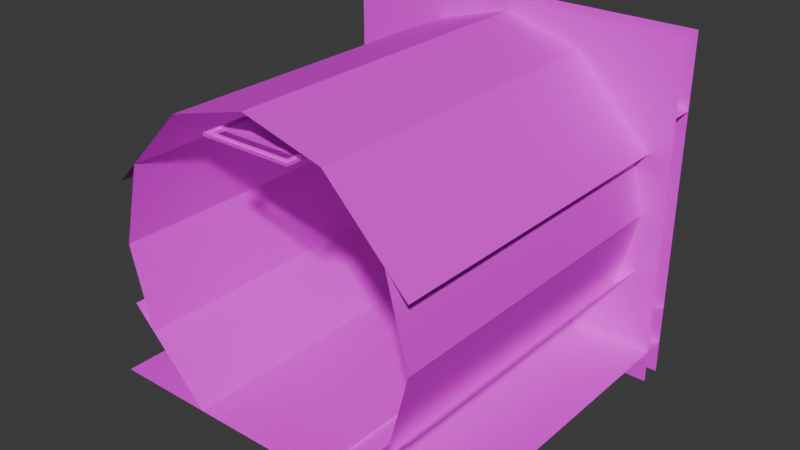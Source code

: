 # Source: uq_tunnels_deadend.blend  (saved by Blender 4.5.90; exported with 4.5.12 LTS)
import bpy
from mathutils import Matrix  # noqa: F401  (used for matrix-valued properties, if any)

bpy.ops.wm.read_factory_settings(use_empty=True)
scene = bpy.context.scene
scene.name = 'Scene'

# ---- images (referenced by path relative to the original .blend; pixels are not part of the script)
import os
ASSET_DIR = os.environ.get("B2B_ASSET_DIR", "")  # directory of the original .blend (textures are referenced by path, not embedded)
HERE = os.path.dirname(os.path.abspath(__file__))  # packed textures are extracted next to this script under _unpacked/

def load_image(name, relpath, width, height, colorspace="sRGB"):
    """Load a texture the original file referenced (path relative to the .blend, or extracted next to this script)."""
    p = next((c for c in (os.path.join(HERE, relpath), os.path.join(ASSET_DIR, relpath)) if relpath and os.path.exists(c)), "")
    if p:
        img = bpy.data.images.load(p, check_existing=True)
        img.name = name
    else:  # same state as the original file: an image datablock whose file is absent (Cycles renders it pink)
        img = bpy.data.images.new(name, width, height)
        img.source = "FILE"
        img.filepath = "//" + (relpath or name)
    img.colorspace_settings.name = colorspace
    return img
img_concretefloor_jpg = load_image('concretefloor.jpg', 'concretefloor.jpg', 1024, 1024, 'sRGB')
img_maintenance_lm_png = load_image('maintenance_lm.png', 'maintenance_lm.png', 1024, 1024, 'Non-Color')
img_metal3_jpg = load_image('metal3.jpg', 'metal3.jpg', 1024, 1024, 'sRGB')
img_dirtymetal_jpg = load_image('dirtymetal.jpg', 'dirtymetal.jpg', 1024, 1024, 'sRGB')

# ---- materials (node trees are filled in below, after node groups)
mat_concretefloor = bpy.data.materials.new('concretefloor')
mat_metal3 = bpy.data.materials.new('metal3')
mat_dirtymetal = bpy.data.materials.new('dirtymetal')

# ---- material node trees
mat_concretefloor.use_nodes = True; mat_concretefloor.node_tree.nodes.clear()
_N = mat_concretefloor.node_tree.nodes; _L = mat_concretefloor.node_tree.links
n0 = _N.new('ShaderNodeOutputMaterial'); n0.name = 'Material Output'; n0.location = (600, 0)
n1 = _N.new('ShaderNodeBsdfPrincipled'); n1.name = 'Principled BSDF'; n1.location = (350, 0)
n2 = _N.new('ShaderNodeTexImage'); n2.name = 'Image Texture'; n2.location = (-600, 100)
n2.image = img_concretefloor_jpg
n3 = _N.new('ShaderNodeTexImage'); n3.name = 'Image Texture.001'; n3.location = (-600, 300)
n3.image = img_maintenance_lm_png
_L.new(n1.outputs[0], n0.inputs[0])
_L.new(n2.outputs[0], n1.inputs[0])
n0.is_active_output = True
mat_metal3.use_nodes = True; mat_metal3.node_tree.nodes.clear()
_N = mat_metal3.node_tree.nodes; _L = mat_metal3.node_tree.links
n0 = _N.new('ShaderNodeOutputMaterial'); n0.name = 'Material Output'; n0.location = (600, 0)
n1 = _N.new('ShaderNodeBsdfPrincipled'); n1.name = 'Principled BSDF'; n1.location = (350, 0)
n2 = _N.new('ShaderNodeTexImage'); n2.name = 'Image Texture'; n2.location = (-600, 100)
n2.image = img_metal3_jpg
n3 = _N.new('ShaderNodeTexImage'); n3.name = 'Image Texture.001'; n3.location = (-600, 300)
n3.image = img_maintenance_lm_png
_L.new(n1.outputs[0], n0.inputs[0])
_L.new(n2.outputs[0], n1.inputs[0])
n0.is_active_output = True
mat_dirtymetal.use_nodes = True; mat_dirtymetal.node_tree.nodes.clear()
_N = mat_dirtymetal.node_tree.nodes; _L = mat_dirtymetal.node_tree.links
n0 = _N.new('ShaderNodeOutputMaterial'); n0.name = 'Material Output'; n0.location = (600, 0)
n1 = _N.new('ShaderNodeBsdfPrincipled'); n1.name = 'Principled BSDF'; n1.location = (350, 0)
n2 = _N.new('ShaderNodeTexImage'); n2.name = 'Image Texture'; n2.location = (-600, 100)
n2.image = img_dirtymetal_jpg
n3 = _N.new('ShaderNodeTexImage'); n3.name = 'Image Texture.001'; n3.location = (-600, 300)
n3.image = img_maintenance_lm_png
_L.new(n1.outputs[0], n0.inputs[0])
_L.new(n2.outputs[0], n1.inputs[0])
n0.is_active_output = True

# ---- world
world_world = bpy.data.worlds.new('World'); scene.world = world_world
world_world.use_nodes = True; world_world.node_tree.nodes.clear()
_N = world_world.node_tree.nodes; _L = world_world.node_tree.links
n0 = _N.new('ShaderNodeOutputWorld'); n0.name = 'World Output'; n0.location = (300, 300)
n1 = _N.new('ShaderNodeBackground'); n1.name = 'Background'; n1.location = (10, 300)
n1.inputs[0].default_value = (0.05088, 0.05088, 0.05088, 1.0)
_L.new(n1.outputs[0], n0.inputs[0])
n0.is_active_output = True
world_world.color = (0.05088, 0.05088, 0.05088)
world_world.sun_shadow_jitter_overblur = 0.0

# ---- meshes
me_concretefloor_0 = bpy.data.meshes.new('concretefloor_0')
me_concretefloor_0.from_pydata([(-1.6, 1.6, -1.25), (1.6, 1.6, -1.25), (1.6, -1.6, -1.25), (-1.6, -1.6, -1.25), (1.6, 1.4, 1.55), (1.6, 1.4, 0.8929), (1.6, 1.6, 0.8929), (1.046, 1.4, 1.051), (1.046, 1.6, 1.051), (0.63, 1.4, 1.17), (1.141, 1.6, 0.6591), (0.63, 1.6, 1.17), (1.141, 1.4, 0.6591), (0.0, 1.4, 1.55), (0.0, 1.4, 1.35), (-1.6, 1.4, 0.8929), (-1.6, 1.4, 1.55), (0.0, 1.6, 1.35), (-1.6, 1.6, 0.8929), (-1.046, 1.6, 1.051), (-1.046, 1.4, 1.051), (-0.63, 1.4, 1.17), (-0.63, 1.6, 1.17), (-1.141, 1.6, 0.6591), (-1.141, 1.4, 0.6591), (1.6, 1.4, -1.55), (1.6, 1.6, -0.8929), (1.6, 1.4, -0.8929), (1.046, 1.4, -1.051), (1.3, 1.4, 5.96e-08), (1.6, 1.4, 5.96e-08), (1.046, 1.6, -1.051), (1.3, 1.6, 5.96e-08), (0.63, 1.6, -1.17), (1.141, 1.6, -0.6591), (1.141, 1.4, -0.6591), (0.63, 1.4, -1.17), (0.0, 1.4, -1.55), (-1.6, 1.4, -1.55), (-1.6, 1.4, -0.8929), (-1.6, 1.6, -0.8929), (0.0, 1.6, -1.35), (0.0, 1.4, -1.35), (-1.6, 1.4, 5.96e-08), (-1.3, 1.6, 5.96e-08), (-1.046, 1.6, -1.051), (-1.046, 1.4, -1.051), (-1.3, 1.4, 5.96e-08), (-1.141, 1.4, -0.6591), (-1.141, 1.6, -0.6591), (-0.63, 1.6, -1.17), (-0.63, 1.4, -1.17), (1.6, 1.6, 1.55), (1.6, 1.6, -1.55), (-1.6, 1.6, -1.55), (-1.6, 1.6, 1.55)], [], [(49, 48, 51, 50), (47, 43, 39, 46), (13, 16, 15, 14), (20, 15, 43, 47), (52, 55, 54, 53), (12, 7, 9), (33, 36, 35, 34), (37, 25, 27, 42), (41, 42, 27, 26), (44, 47, 46, 45), (21, 20, 24), (10, 12, 9, 11), (42, 39, 38, 37), (6, 5, 14, 17), (29, 30, 5, 7), (19, 20, 47, 44), (36, 28, 35), (40, 39, 42, 41), (14, 5, 4, 13), (17, 14, 15, 18), (28, 27, 30, 29), (32, 29, 7, 8), (48, 46, 51), (22, 21, 24, 23), (0, 3, 2, 1), (31, 28, 29, 32)])
_uv = me_concretefloor_0.uv_layers.new(name='DiffuseUVMap')
_uv.uv.foreach_set('vector', [0.2869, 6.0, 0.2869, 5.875, 0.6063, 5.875, 0.6063, 6.0, 0.1875, 2.75, 1.192e-07, 2.75, 1.192e-07, 2.192, 0.3461, 2.093, 1.0, 2.75, 1.192e-07, 2.75, 1.192e-07, 2.339, 1.0, 2.625, 0.3461, 2.438, 1.192e-07, 2.339, 1.192e-07, 1.781, 0.1875, 1.781, 1.0, 2.75, -1.0, 2.75, -1.0, 0.8125, 1.0, 0.8125, 0.7131, 2.193, 0.6539, 2.438, 0.3937, 2.513, 0.3938, 6.0, 0.3937, 5.875, 0.7131, 5.875, 0.7131, 6.0, 1.192e-07, 1.781, 1.0, 1.781, 1.0, 2.192, 1.192e-07, 1.906, 1.192e-07, 6.0, 1.192e-07, 5.875, 1.0, 5.875, 1.0, 6.0, 5.0, 2.75, 4.875, 2.75, 4.875, 2.093, 5.0, 2.093, 0.6063, 2.513, 0.3461, 2.438, 0.2869, 2.193, 0.7131, 6.0, 0.7131, 5.875, 0.3937, 5.875, 0.3938, 6.0, 1.0, 1.906, 1.192e-07, 2.192, 1.192e-07, 1.781, 1.0, 1.781, 1.0, 6.0, 1.0, 5.875, 1.192e-07, 5.875, 1.192e-07, 6.0, 0.8125, 1.781, 1.0, 1.781, 1.0, 2.339, 0.6539, 2.438, 5.0, 2.438, 4.875, 2.438, 4.875, 1.781, 5.0, 1.781, 0.3937, 2.019, 0.6539, 2.093, 0.7131, 2.338, 1.192e-07, 6.0, 1.192e-07, 5.875, 1.0, 5.875, 1.0, 6.0, 1.192e-07, 2.625, 1.0, 2.339, 1.0, 2.75, 1.192e-07, 2.75, 1.0, 6.0, 1.0, 5.875, 1.192e-07, 5.875, 1.192e-07, 6.0, 0.6539, 2.093, 1.0, 2.192, 1.0, 2.75, 0.8125, 2.75, 5.0, 1.781, 4.875, 1.781, 4.875, 2.438, 5.0, 2.438, 0.2869, 2.338, 0.3461, 2.093, 0.6063, 2.019, 0.6063, 6.0, 0.6063, 5.875, 0.2869, 5.875, 0.2869, 6.0, -1.0, 2.0, -1.0, 0.0, 1.0, 0.0, 1.0, 2.0, 5.0, 2.093, 4.875, 2.093, 4.875, 2.75, 5.0, 2.75])
_ca = me_concretefloor_0.color_attributes.new('LightmapColor', 'FLOAT_COLOR', 'POINT')
_ca.data.foreach_set('color', [1.0, 1.0, 1.0, 1.0, 1.0, 1.0, 1.0, 1.0, 1.0, 1.0, 1.0, 1.0, 1.0, 1.0, 1.0, 1.0, 1.0, 1.0, 1.0, 1.0, 1.0, 1.0, 1.0, 1.0, 1.0, 1.0, 1.0, 1.0, 1.0, 1.0, 1.0, 1.0, 1.0, 1.0, 1.0, 1.0, 1.0, 1.0, 1.0, 1.0, 1.0, 1.0, 1.0, 1.0, 1.0, 1.0, 1.0, 1.0, 1.0, 1.0, 1.0, 1.0, 1.0, 1.0, 1.0, 1.0, 1.0, 1.0, 1.0, 1.0, 1.0, 1.0, 1.0, 1.0, 1.0, 1.0, 1.0, 1.0, 1.0, 1.0, 1.0, 1.0, 1.0, 1.0, 1.0, 1.0, 1.0, 1.0, 1.0, 1.0, 1.0, 1.0, 1.0, 1.0, 1.0, 1.0, 1.0, 1.0, 1.0, 1.0, 1.0, 1.0, 1.0, 1.0, 1.0, 1.0, 1.0, 1.0, 1.0, 1.0, 1.0, 1.0, 1.0, 1.0, 1.0, 1.0, 1.0, 1.0, 1.0, 1.0, 1.0, 1.0, 1.0, 1.0, 1.0, 1.0, 1.0, 1.0, 1.0, 1.0, 1.0, 1.0, 1.0, 1.0, 1.0, 1.0, 1.0, 1.0, 1.0, 1.0, 1.0, 1.0, 1.0, 1.0, 1.0, 1.0, 1.0, 1.0, 1.0, 1.0, 1.0, 1.0, 1.0, 1.0, 1.0, 1.0, 1.0, 1.0, 1.0, 1.0, 1.0, 1.0, 1.0, 1.0, 1.0, 1.0, 1.0, 1.0, 1.0, 1.0, 1.0, 1.0, 1.0, 1.0, 1.0, 1.0, 1.0, 1.0, 1.0, 1.0, 1.0, 1.0, 1.0, 1.0, 1.0, 1.0, 1.0, 1.0, 1.0, 1.0, 1.0, 1.0, 1.0, 1.0, 1.0, 1.0, 1.0, 1.0, 1.0, 1.0, 1.0, 1.0, 1.0, 1.0, 1.0, 1.0, 1.0, 1.0, 1.0, 1.0, 1.0, 1.0, 1.0, 1.0, 1.0, 1.0, 1.0, 1.0, 1.0, 1.0, 1.0, 1.0, 1.0, 1.0, 1.0, 1.0, 1.0, 1.0, 1.0, 1.0, 1.0, 1.0, 1.0, 1.0])
me_concretefloor_0.materials.append(mat_concretefloor)
me_concretefloor_0.update()
me_metal3_1 = bpy.data.meshes.new('metal3_1')
me_metal3_1.from_pydata([(-0.525, 1.6, 0.0125), (-0.525, -1.6, 0.0125), (-0.525, -1.6, -0.0125), (-0.525, 1.6, -0.0125), (0.525, -1.6, 0.0125), (0.525, 1.6, 0.0125), (0.525, 1.6, -0.0125), (0.525, -1.6, -0.0125)], [], [(4, 7, 6, 5), (0, 1, 4, 5), (0, 3, 2, 1)])
_uv = me_metal3_1.uv_layers.new(name='DiffuseUVMap')
_uv.uv.foreach_set('vector', [-2.003, 1.523, -2.003, 1.499, 1.004, 1.499, 1.004, 1.523, -0.9927, 3.003, -0.9927, -0.004464, -0.005874, -0.004464, -0.005874, 3.003, 1.004, 1.523, 1.004, 1.499, -2.003, 1.499, -2.003, 1.523])
_ca = me_metal3_1.color_attributes.new('LightmapColor', 'FLOAT_COLOR', 'POINT')
_ca.data.foreach_set('color', [1.0, 1.0, 1.0, 1.0, 1.0, 1.0, 1.0, 1.0, 1.0, 1.0, 1.0, 1.0, 1.0, 1.0, 1.0, 1.0, 1.0, 1.0, 1.0, 1.0, 1.0, 1.0, 1.0, 1.0, 1.0, 1.0, 1.0, 1.0, 1.0, 1.0, 1.0, 1.0])
me_metal3_1.materials.append(mat_metal3)
me_metal3_1.update()
me_dirtymetal_2 = bpy.data.meshes.new('dirtymetal_2')
me_dirtymetal_2.from_pydata([(-0.7, -1.6, 1.157), (-0.7, 1.6, 1.157), (0.7, 1.6, 1.157), (1.222e-07, 1.6, 1.35), (1.222e-07, -1.6, 1.35), (0.7, -1.6, 1.157), (1.4, 1.6, 0.44), (1.4, -1.6, 0.44), (-1.4, -1.6, 0.44), (-1.4, 1.6, 0.44), (-1.4, -1.6, -0.09643), (-1.211, -1.6, 0.634), (-1.211, 1.6, 0.634), (-1.4, 1.6, -0.09643), (1.4, 1.6, -0.09643), (1.211, 1.6, 0.634), (1.211, -1.6, 0.634), (1.4, -1.6, -0.09643), (-0.7, -1.6, -1.35), (-1.4, -1.6, -0.6268), (-1.4, 1.6, -0.6268), (-0.7, 1.6, -1.35), (-1.212, -1.6, -0.8208), (-1.212, 1.6, -0.8208), (0.7, 1.6, -1.35), (1.4, 1.6, -0.6268), (1.4, -1.6, -0.6268), (0.7, -1.6, -1.35), (1.212, 1.6, -0.8208), (1.212, -1.6, -0.8208), (0.4, -1.45, 1.1), (0.4, 1.45, 1.1), (-0.4, 1.45, 1.1), (-0.4, -1.45, 1.075), (-0.4, 1.45, 1.075), (0.35, 1.55, 1.1), (0.35, 1.55, 1.075), (0.4, 1.6, 1.1), (-0.4, 1.6, 1.1), (-0.4, 1.6, 1.075), (-0.35, 1.45, 1.075), (-0.35, 1.45, 1.1), (-0.35, 1.55, 1.1), (-0.35, 1.55, 1.075), (0.35, 1.45, 1.075), (0.4, 1.45, 1.075), (0.35, 1.45, 1.1), (0.4, 1.6, 1.075), (0.35, -1.55, 1.075), (-0.4, -1.6, 1.1), (0.4, -1.45, 1.075), (0.35, -1.45, 1.075), (0.4, -1.6, 1.1), (0.4, -1.6, 1.075), (0.35, -1.45, 1.1), (0.35, -1.55, 1.1), (-0.4, -1.6, 1.075), (-0.35, -1.55, 1.075), (-0.35, -1.55, 1.1), (-0.35, -1.45, 1.1), (-0.35, -1.45, 1.075), (-0.4, -1.45, 1.1)], [], [(58, 55, 48, 57), (6, 7, 5, 2), (18, 21, 20, 19), (14, 17, 16, 15), (28, 29, 17, 14), (10, 13, 12, 11), (45, 34, 32, 31), (33, 61, 32, 34), (22, 23, 13, 10), (2, 5, 4, 3), (52, 53, 50, 30), (30, 61, 33, 50), (45, 50, 33, 34), (35, 42, 43, 36), (24, 27, 26, 25), (56, 53, 52, 49), (43, 39, 47), (43, 47, 36), (34, 39, 43), (34, 43, 40), (0, 1, 3, 4), (58, 57, 60, 59), (44, 36, 47), (44, 47, 45), (47, 39, 38, 37), (41, 40, 43, 42), (35, 36, 44, 46), (8, 9, 1, 0), (48, 53, 56), (48, 56, 57), (50, 53, 48), (50, 48, 51), (38, 39, 34, 32), (31, 45, 47, 37), (60, 57, 56), (60, 56, 33), (30, 50, 45, 31), (54, 51, 48, 55), (61, 33, 56, 49)])
_uv = me_dirtymetal_2.uv_layers.new(name='DiffuseUVMap')
_uv.uv.foreach_set('vector', [-0.1094, 1.766, 0.1094, 1.766, 0.1094, 1.758, -0.1094, 1.758, 0.5, 1.559, -0.5, 1.559, -0.5, 1.783, 0.5, 1.783, -0.5, 1.0, 0.5, 1.0, 0.5, 1.226, -0.5, 1.226, 0.5, 1.392, -0.5, 1.392, -0.5, 1.62, 0.5, 1.62, 0.5, 1.165, -0.5, 1.165, -0.5, 1.392, 0.5, 1.392, -0.5, 1.392, 0.5, 1.392, 0.5, 1.62, -0.5, 1.62, 0.125, 1.75, -0.125, 1.75, -0.125, 1.758, 0.125, 1.758, -0.4688, 1.75, -0.4688, 1.758, 0.4375, 1.758, 0.4375, 1.75, -0.5, 1.165, 0.5, 1.165, 0.5, 1.392, -0.5, 1.392, 0.2188, 1.5, 0.2188, 0.5, 3.818e-08, 0.5, 3.818e-08, 1.5, -0.5, 1.766, -0.5, 1.758, -0.4531, 1.758, -0.4531, 1.766, 0.125, 1.758, -0.125, 1.758, -0.125, 1.75, 0.125, 1.75, 0.125, 1.438, 0.125, 0.5312, -0.125, 0.5312, -0.125, 1.438, 0.1094, 1.766, -0.1094, 1.766, -0.1094, 1.758, 0.1094, 1.758, 0.5, 1.0, -0.5, 1.0, -0.5, 1.226, 0.5, 1.226, -0.125, 1.758, 0.125, 1.758, 0.125, 1.766, -0.125, 1.766, -0.1094, 1.484, -0.125, 1.5, 0.125, 1.5, -0.1094, 1.484, 0.125, 1.5, 0.1094, 1.484, -0.125, 1.453, -0.125, 1.5, -0.1094, 1.484, -0.125, 1.453, -0.1094, 1.484, -0.1094, 1.453, -0.2187, 0.5, -0.2187, 1.5, 6.519e-08, 1.5, 6.519e-08, 0.5, -0.4844, 1.766, -0.4844, 1.758, -0.4531, 1.758, -0.4531, 1.766, 0.1094, 1.453, 0.1094, 1.484, 0.125, 1.5, 0.1094, 1.453, 0.125, 1.5, 0.125, 1.453, 0.125, 1.758, -0.125, 1.758, -0.125, 1.766, 0.125, 1.766, 0.4531, 1.766, 0.4531, 1.758, 0.4844, 1.758, 0.4844, 1.766, 0.4844, 1.766, 0.4844, 1.758, 0.4531, 1.758, 0.4531, 1.766, -0.5, 1.559, 0.5, 1.559, 0.5, 1.783, -0.5, 1.783, 0.1094, 0.5156, 0.125, 0.5, -0.125, 0.5, 0.1094, 0.5156, -0.125, 0.5, -0.1094, 0.5156, 0.125, 0.5469, 0.125, 0.5, 0.1094, 0.5156, 0.125, 0.5469, 0.1094, 0.5156, 0.1094, 0.5469, 0.5, 1.766, 0.5, 1.758, 0.4531, 1.758, 0.4531, 1.766, 0.4531, 1.766, 0.4531, 1.758, 0.5, 1.758, 0.5, 1.766, -0.1094, 0.5469, -0.1094, 0.5156, -0.125, 0.5, -0.1094, 0.5469, -0.125, 0.5, -0.125, 0.5469, -0.4688, 1.758, -0.4688, 1.75, 0.4375, 1.75, 0.4375, 1.758, -0.4531, 1.766, -0.4531, 1.758, -0.4844, 1.758, -0.4844, 1.766, -0.4531, 1.766, -0.4531, 1.758, -0.5, 1.758, -0.5, 1.766])
_ca = me_dirtymetal_2.color_attributes.new('LightmapColor', 'FLOAT_COLOR', 'POINT')
_ca.data.foreach_set('color', [1.0, 1.0, 1.0, 1.0, 1.0, 1.0, 1.0, 1.0, 1.0, 1.0, 1.0, 1.0, 1.0, 1.0, 1.0, 1.0, 1.0, 1.0, 1.0, 1.0, 1.0, 1.0, 1.0, 1.0, 1.0, 1.0, 1.0, 1.0, 1.0, 1.0, 1.0, 1.0, 1.0, 1.0, 1.0, 1.0, 1.0, 1.0, 1.0, 1.0, 1.0, 1.0, 1.0, 1.0, 1.0, 1.0, 1.0, 1.0, 1.0, 1.0, 1.0, 1.0, 1.0, 1.0, 1.0, 1.0, 1.0, 1.0, 1.0, 1.0, 1.0, 1.0, 1.0, 1.0, 1.0, 1.0, 1.0, 1.0, 1.0, 1.0, 1.0, 1.0, 1.0, 1.0, 1.0, 1.0, 1.0, 1.0, 1.0, 1.0, 1.0, 1.0, 1.0, 1.0, 1.0, 1.0, 1.0, 1.0, 1.0, 1.0, 1.0, 1.0, 1.0, 1.0, 1.0, 1.0, 1.0, 1.0, 1.0, 1.0, 1.0, 1.0, 1.0, 1.0, 1.0, 1.0, 1.0, 1.0, 1.0, 1.0, 1.0, 1.0, 1.0, 1.0, 1.0, 1.0, 1.0, 1.0, 1.0, 1.0, 1.0, 1.0, 1.0, 1.0, 1.0, 1.0, 1.0, 1.0, 1.0, 1.0, 1.0, 1.0, 1.0, 1.0, 1.0, 1.0, 1.0, 1.0, 1.0, 1.0, 1.0, 1.0, 1.0, 1.0, 1.0, 1.0, 1.0, 1.0, 1.0, 1.0, 1.0, 1.0, 1.0, 1.0, 1.0, 1.0, 1.0, 1.0, 1.0, 1.0, 1.0, 1.0, 1.0, 1.0, 1.0, 1.0, 1.0, 1.0, 1.0, 1.0, 1.0, 1.0, 1.0, 1.0, 1.0, 1.0, 1.0, 1.0, 1.0, 1.0, 1.0, 1.0, 1.0, 1.0, 1.0, 1.0, 1.0, 1.0, 1.0, 1.0, 1.0, 1.0, 1.0, 1.0, 1.0, 1.0, 1.0, 1.0, 1.0, 1.0, 1.0, 1.0, 1.0, 1.0, 1.0, 1.0, 1.0, 1.0, 1.0, 1.0, 1.0, 1.0, 1.0, 1.0, 1.0, 1.0, 1.0, 1.0, 1.0, 1.0, 1.0, 1.0, 1.0, 1.0, 1.0, 1.0, 1.0, 1.0, 1.0, 1.0, 1.0, 1.0, 1.0, 1.0, 1.0, 1.0, 1.0, 1.0, 1.0, 1.0, 1.0, 1.0, 1.0, 1.0, 1.0, 1.0, 1.0, 1.0])
me_dirtymetal_2.materials.append(mat_dirtymetal)
me_dirtymetal_2.update()

# ---- objects
ob_concretefloor = bpy.data.objects.new('concretefloor', me_concretefloor_0)
ob_metal3 = bpy.data.objects.new('metal3', me_metal3_1)
ob_dirtymetal = bpy.data.objects.new('dirtymetal', me_dirtymetal_2)

# ---- transforms, parenting, visibility, modifiers, constraints
ob_concretefloor.location = (0.0, 0.0, -0.00625)
ob_metal3.location = (0.0, 0.0, -1.244)
ob_dirtymetal.location = (0.0, 0.0, 0.09375)

# ---- collection membership
scene.collection.objects.link(ob_concretefloor)
scene.collection.objects.link(ob_metal3)
scene.collection.objects.link(ob_dirtymetal)

# ---- scene / render settings (as saved in the file)
scene.frame_start = 1; scene.frame_end = 250; scene.frame_set(1)
scene.render.engine = 'BLENDER_EEVEE_NEXT'
bpy.context.view_layer.update()

# ---- added for rendering (the .blend has no active camera and no usable light): camera, sun
cam_auto = bpy.data.cameras.new('AutoCamera')
cam_auto.lens = 50.0
cam_auto.sensor_width = 36.0
cam_auto.clip_end = 1000.0
ob_auto_camera = bpy.data.objects.new('AutoCamera', cam_auto)
scene.collection.objects.link(ob_auto_camera)
ob_auto_camera.location = (5.07526, -6.09031, 4.05396)
ob_auto_camera.rotation_euler = (1.09748, -7.21219e-08, 0.694738)
scene.camera = ob_auto_camera
light_auto_sun = bpy.data.lights.new('AutoSun', 'SUN')
light_auto_sun.energy = 3.0
light_auto_sun.angle = 0.0523599
ob_auto_sun = bpy.data.objects.new('AutoSun', light_auto_sun)
scene.collection.objects.link(ob_auto_sun)
ob_auto_sun.rotation_euler = (0.872665, 0.174533, 0.523599)
bpy.context.view_layer.update()
